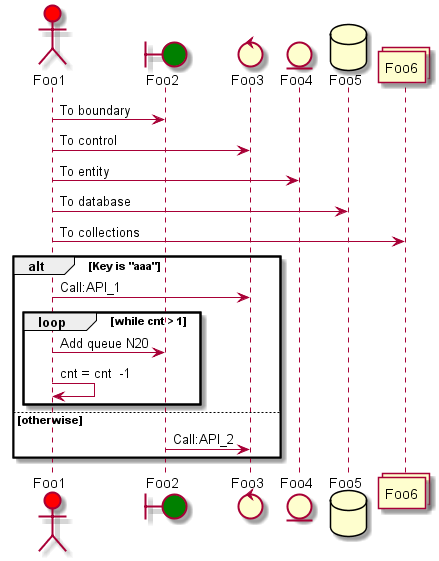

The diagram above was rendered by PlantUML. Its source (embedded in the PNG):
@startuml
actor Foo1 #red
boundary Foo2 #green
control Foo3
entity Foo4
database Foo5
collections Foo6
Foo1 -> Foo2 : To boundary
Foo1 -> Foo3 : To control
Foo1 -> Foo4 : To entity
Foo1 -> Foo5 : To database
Foo1 -> Foo6 : To collections

alt Key is "aaa"
	Foo1 -> Foo3 : Call:API_1
	loop while cnt > 1
		Foo1 -> Foo2 : Add queue N20
		Foo1 -> Foo1 : cnt = cnt  -1
	end
else otherwise
	Foo2 -> Foo3 : Call:API_2
end alt

@enduml